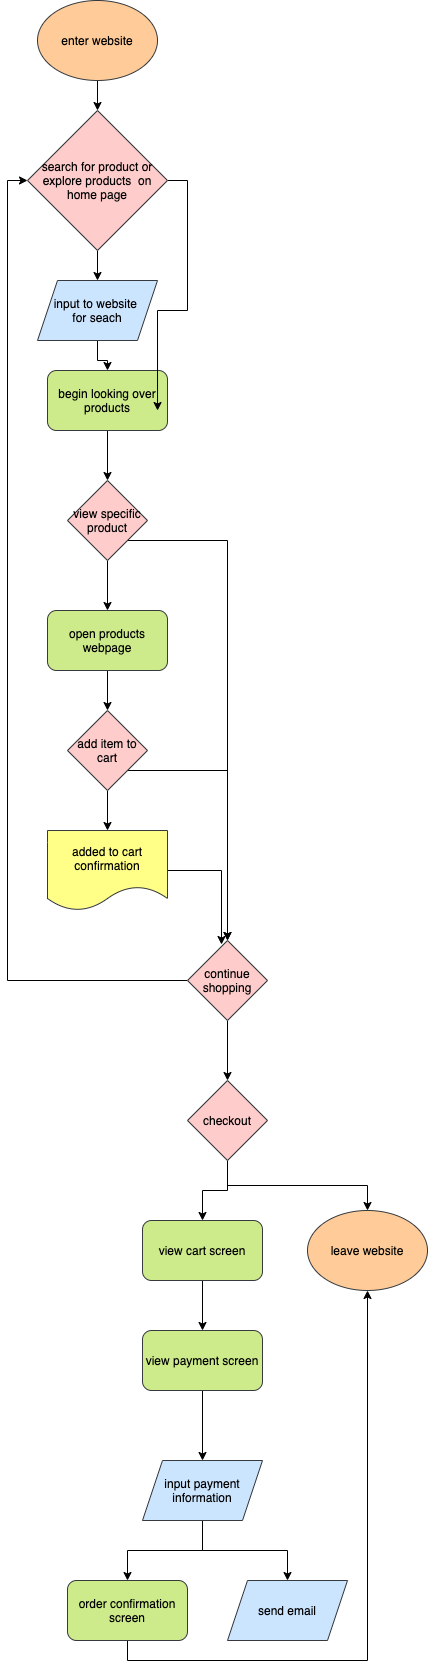

The diagram above was exported from draw.io. Its source (the exported page's mxGraphModel, read from the mxfile embedded in the PNG):
<mxGraphModel dx="529" dy="567" grid="1" gridSize="10" guides="1" tooltips="1" connect="1" arrows="1" fold="1" page="1" pageScale="1" pageWidth="850" pageHeight="1100" math="0" shadow="0">
  <root>
    <mxCell id="0" />
    <mxCell id="1" parent="0" />
    <mxCell id="58" style="edgeStyle=orthogonalEdgeStyle;rounded=0;orthogonalLoop=1;jettySize=auto;html=1;exitX=0.5;exitY=1;exitDx=0;exitDy=0;fontColor=#000000;" edge="1" parent="1" source="2" target="57">
      <mxGeometry relative="1" as="geometry" />
    </mxCell>
    <mxCell id="2" value="enter website" style="ellipse;whiteSpace=wrap;html=1;fillColor=#ffcc99;strokeColor=#36393d;fontColor=#000000;" vertex="1" parent="1">
      <mxGeometry x="110" y="20" width="120" height="80" as="geometry" />
    </mxCell>
    <mxCell id="61" style="edgeStyle=orthogonalEdgeStyle;rounded=0;orthogonalLoop=1;jettySize=auto;html=1;exitX=0.5;exitY=1;exitDx=0;exitDy=0;fontColor=#000000;" edge="1" parent="1" source="5" target="10">
      <mxGeometry relative="1" as="geometry" />
    </mxCell>
    <mxCell id="5" value="input to website &lt;br&gt;for seach" style="shape=parallelogram;perimeter=parallelogramPerimeter;whiteSpace=wrap;html=1;fixedSize=1;fillColor=#cce5ff;strokeColor=#36393d;fontColor=#000000;" vertex="1" parent="1">
      <mxGeometry x="110" y="300" width="120" height="60" as="geometry" />
    </mxCell>
    <mxCell id="15" style="edgeStyle=orthogonalEdgeStyle;rounded=0;orthogonalLoop=1;jettySize=auto;html=1;exitX=0.5;exitY=1;exitDx=0;exitDy=0;fontColor=#000000;" edge="1" parent="1" source="10" target="14">
      <mxGeometry relative="1" as="geometry" />
    </mxCell>
    <mxCell id="10" value="begin looking over products" style="rounded=1;whiteSpace=wrap;html=1;fillColor=#cdeb8b;strokeColor=#36393d;fontColor=#000000;" vertex="1" parent="1">
      <mxGeometry x="120" y="390" width="120" height="60" as="geometry" />
    </mxCell>
    <mxCell id="31" style="edgeStyle=orthogonalEdgeStyle;rounded=0;orthogonalLoop=1;jettySize=auto;html=1;exitX=0.5;exitY=1;exitDx=0;exitDy=0;fontColor=#000000;" edge="1" parent="1" source="14" target="30">
      <mxGeometry relative="1" as="geometry" />
    </mxCell>
    <mxCell id="33" style="edgeStyle=orthogonalEdgeStyle;rounded=0;orthogonalLoop=1;jettySize=auto;html=1;exitX=1;exitY=1;exitDx=0;exitDy=0;fontColor=#000000;" edge="1" parent="1" source="14" target="19">
      <mxGeometry relative="1" as="geometry">
        <mxPoint x="300" y="940" as="targetPoint" />
      </mxGeometry>
    </mxCell>
    <mxCell id="14" value="view specific product" style="rhombus;whiteSpace=wrap;html=1;fillColor=#ffcccc;strokeColor=#36393d;fontColor=#000000;" vertex="1" parent="1">
      <mxGeometry x="140" y="500" width="80" height="80" as="geometry" />
    </mxCell>
    <mxCell id="21" style="edgeStyle=orthogonalEdgeStyle;rounded=0;orthogonalLoop=1;jettySize=auto;html=1;exitX=0.5;exitY=1;exitDx=0;exitDy=0;entryX=0.5;entryY=0;entryDx=0;entryDy=0;fontColor=#000000;" edge="1" parent="1" source="16" target="18">
      <mxGeometry relative="1" as="geometry" />
    </mxCell>
    <mxCell id="28" style="edgeStyle=orthogonalEdgeStyle;rounded=0;orthogonalLoop=1;jettySize=auto;html=1;exitX=1;exitY=1;exitDx=0;exitDy=0;entryX=0.5;entryY=0;entryDx=0;entryDy=0;fontColor=#000000;" edge="1" parent="1" source="16" target="19">
      <mxGeometry relative="1" as="geometry" />
    </mxCell>
    <mxCell id="16" value="add item to cart" style="rhombus;whiteSpace=wrap;html=1;fillColor=#ffcccc;strokeColor=#36393d;fontColor=#000000;" vertex="1" parent="1">
      <mxGeometry x="140" y="730" width="80" height="80" as="geometry" />
    </mxCell>
    <mxCell id="23" style="edgeStyle=orthogonalEdgeStyle;rounded=0;orthogonalLoop=1;jettySize=auto;html=1;entryX=0.425;entryY=0.05;entryDx=0;entryDy=0;entryPerimeter=0;fontColor=#000000;" edge="1" parent="1" source="18" target="19">
      <mxGeometry relative="1" as="geometry" />
    </mxCell>
    <mxCell id="18" value="&lt;font color=&quot;#000000&quot;&gt;added to cart confirmation&lt;/font&gt;" style="shape=document;whiteSpace=wrap;html=1;boundedLbl=1;fillColor=#ffff88;strokeColor=#36393d;" vertex="1" parent="1">
      <mxGeometry x="120" y="850" width="120" height="80" as="geometry" />
    </mxCell>
    <mxCell id="36" style="edgeStyle=orthogonalEdgeStyle;rounded=0;orthogonalLoop=1;jettySize=auto;html=1;exitX=0;exitY=0.5;exitDx=0;exitDy=0;entryX=0;entryY=0.5;entryDx=0;entryDy=0;fontColor=#000000;" edge="1" parent="1" source="19" target="57">
      <mxGeometry relative="1" as="geometry">
        <mxPoint x="59.999999999999886" y="190" as="targetPoint" />
      </mxGeometry>
    </mxCell>
    <mxCell id="39" style="edgeStyle=orthogonalEdgeStyle;rounded=0;orthogonalLoop=1;jettySize=auto;html=1;exitX=0.5;exitY=1;exitDx=0;exitDy=0;entryX=0.5;entryY=0;entryDx=0;entryDy=0;fontColor=#000000;" edge="1" parent="1" source="19" target="38">
      <mxGeometry relative="1" as="geometry" />
    </mxCell>
    <mxCell id="19" value="&lt;font color=&quot;#000000&quot;&gt;continue shopping&lt;/font&gt;" style="rhombus;whiteSpace=wrap;html=1;fillColor=#ffcccc;strokeColor=#36393d;" vertex="1" parent="1">
      <mxGeometry x="260" y="960" width="80" height="80" as="geometry" />
    </mxCell>
    <mxCell id="20" value="&lt;font color=&quot;#ffffff&quot;&gt;yes&lt;/font&gt;" style="text;html=1;resizable=0;autosize=1;align=center;verticalAlign=middle;points=[];fillColor=none;strokeColor=none;rounded=0;fontColor=#000000;" vertex="1" parent="1">
      <mxGeometry x="185" y="590" width="30" height="20" as="geometry" />
    </mxCell>
    <mxCell id="22" value="&lt;font color=&quot;#ffffff&quot;&gt;yes&lt;/font&gt;" style="text;html=1;resizable=0;autosize=1;align=center;verticalAlign=middle;points=[];fillColor=none;strokeColor=none;rounded=0;fontColor=#000000;" vertex="1" parent="1">
      <mxGeometry x="180" y="810" width="30" height="20" as="geometry" />
    </mxCell>
    <mxCell id="29" value="&lt;font color=&quot;#ffffff&quot;&gt;no&lt;/font&gt;" style="text;html=1;resizable=0;autosize=1;align=center;verticalAlign=middle;points=[];fillColor=none;strokeColor=none;rounded=0;fontColor=#000000;" vertex="1" parent="1">
      <mxGeometry x="300" y="810" width="30" height="20" as="geometry" />
    </mxCell>
    <mxCell id="32" style="edgeStyle=orthogonalEdgeStyle;rounded=0;orthogonalLoop=1;jettySize=auto;html=1;exitX=0.5;exitY=1;exitDx=0;exitDy=0;entryX=0.5;entryY=0;entryDx=0;entryDy=0;fontColor=#000000;" edge="1" parent="1" source="30" target="16">
      <mxGeometry relative="1" as="geometry" />
    </mxCell>
    <mxCell id="30" value="open products webpage" style="rounded=1;whiteSpace=wrap;html=1;fillColor=#cdeb8b;strokeColor=#36393d;fontColor=#000000;" vertex="1" parent="1">
      <mxGeometry x="120" y="630" width="120" height="60" as="geometry" />
    </mxCell>
    <mxCell id="34" value="&lt;font color=&quot;#ffffff&quot;&gt;no&lt;/font&gt;" style="text;html=1;resizable=0;autosize=1;align=center;verticalAlign=middle;points=[];fillColor=none;strokeColor=none;rounded=0;fontColor=#000000;" vertex="1" parent="1">
      <mxGeometry x="310" y="590" width="30" height="20" as="geometry" />
    </mxCell>
    <mxCell id="37" value="&lt;font color=&quot;#ffffff&quot;&gt;yes&lt;/font&gt;" style="text;html=1;resizable=0;autosize=1;align=center;verticalAlign=middle;points=[];fillColor=none;strokeColor=none;rounded=0;fontColor=#000000;" vertex="1" parent="1">
      <mxGeometry x="215" y="1000" width="30" height="20" as="geometry" />
    </mxCell>
    <mxCell id="42" style="edgeStyle=orthogonalEdgeStyle;rounded=0;orthogonalLoop=1;jettySize=auto;html=1;exitX=0.5;exitY=1;exitDx=0;exitDy=0;fontColor=#000000;" edge="1" parent="1" source="38" target="41">
      <mxGeometry relative="1" as="geometry" />
    </mxCell>
    <mxCell id="45" style="edgeStyle=orthogonalEdgeStyle;rounded=0;orthogonalLoop=1;jettySize=auto;html=1;exitX=0.5;exitY=1;exitDx=0;exitDy=0;entryX=0.5;entryY=0;entryDx=0;entryDy=0;fontColor=#000000;" edge="1" parent="1" source="38" target="44">
      <mxGeometry relative="1" as="geometry" />
    </mxCell>
    <mxCell id="38" value="checkout" style="rhombus;whiteSpace=wrap;html=1;fillColor=#ffcccc;strokeColor=#36393d;fontColor=#000000;" vertex="1" parent="1">
      <mxGeometry x="260" y="1100" width="80" height="80" as="geometry" />
    </mxCell>
    <mxCell id="40" value="&lt;font color=&quot;#ffffff&quot;&gt;no&lt;/font&gt;" style="text;html=1;resizable=0;autosize=1;align=center;verticalAlign=middle;points=[];fillColor=none;strokeColor=none;rounded=0;fontColor=#000000;" vertex="1" parent="1">
      <mxGeometry x="300" y="1060" width="30" height="20" as="geometry" />
    </mxCell>
    <mxCell id="41" value="leave website" style="ellipse;whiteSpace=wrap;html=1;fillColor=#ffcc99;strokeColor=#36393d;fontColor=#000000;" vertex="1" parent="1">
      <mxGeometry x="380" y="1230" width="120" height="80" as="geometry" />
    </mxCell>
    <mxCell id="43" value="&lt;font color=&quot;#ffffff&quot;&gt;no&lt;/font&gt;" style="text;html=1;resizable=0;autosize=1;align=center;verticalAlign=middle;points=[];fillColor=none;strokeColor=none;rounded=0;fontColor=#000000;" vertex="1" parent="1">
      <mxGeometry x="360" y="1180" width="30" height="20" as="geometry" />
    </mxCell>
    <mxCell id="48" style="edgeStyle=orthogonalEdgeStyle;rounded=0;orthogonalLoop=1;jettySize=auto;html=1;exitX=0.5;exitY=1;exitDx=0;exitDy=0;fontColor=#000000;" edge="1" parent="1" source="44" target="47">
      <mxGeometry relative="1" as="geometry" />
    </mxCell>
    <mxCell id="44" value="view cart screen" style="rounded=1;whiteSpace=wrap;html=1;fillColor=#cdeb8b;strokeColor=#36393d;fontColor=#000000;" vertex="1" parent="1">
      <mxGeometry x="215" y="1240" width="120" height="60" as="geometry" />
    </mxCell>
    <mxCell id="46" value="&lt;font color=&quot;#ffffff&quot;&gt;yes&lt;/font&gt;" style="text;html=1;resizable=0;autosize=1;align=center;verticalAlign=middle;points=[];fillColor=none;strokeColor=none;rounded=0;fontColor=#000000;" vertex="1" parent="1">
      <mxGeometry x="240" y="1210" width="30" height="20" as="geometry" />
    </mxCell>
    <mxCell id="50" style="edgeStyle=orthogonalEdgeStyle;rounded=0;orthogonalLoop=1;jettySize=auto;html=1;exitX=0.5;exitY=1;exitDx=0;exitDy=0;entryX=0.5;entryY=0;entryDx=0;entryDy=0;fontColor=#000000;" edge="1" parent="1" source="47" target="49">
      <mxGeometry relative="1" as="geometry" />
    </mxCell>
    <mxCell id="47" value="view payment screen" style="rounded=1;whiteSpace=wrap;html=1;fillColor=#cdeb8b;strokeColor=#36393d;fontColor=#000000;" vertex="1" parent="1">
      <mxGeometry x="215" y="1350" width="120" height="60" as="geometry" />
    </mxCell>
    <mxCell id="54" style="edgeStyle=orthogonalEdgeStyle;rounded=0;orthogonalLoop=1;jettySize=auto;html=1;fontColor=#000000;" edge="1" parent="1" source="49" target="51">
      <mxGeometry relative="1" as="geometry" />
    </mxCell>
    <mxCell id="55" style="edgeStyle=orthogonalEdgeStyle;rounded=0;orthogonalLoop=1;jettySize=auto;html=1;exitX=0.5;exitY=1;exitDx=0;exitDy=0;fontColor=#000000;" edge="1" parent="1" source="49" target="53">
      <mxGeometry relative="1" as="geometry" />
    </mxCell>
    <mxCell id="49" value="input payment information" style="shape=parallelogram;perimeter=parallelogramPerimeter;whiteSpace=wrap;html=1;fixedSize=1;fillColor=#cce5ff;strokeColor=#36393d;fontColor=#000000;" vertex="1" parent="1">
      <mxGeometry x="215" y="1480" width="120" height="60" as="geometry" />
    </mxCell>
    <mxCell id="56" style="edgeStyle=orthogonalEdgeStyle;rounded=0;orthogonalLoop=1;jettySize=auto;html=1;exitX=0.5;exitY=1;exitDx=0;exitDy=0;entryX=0.5;entryY=1;entryDx=0;entryDy=0;fontColor=#000000;" edge="1" parent="1" source="51" target="41">
      <mxGeometry relative="1" as="geometry" />
    </mxCell>
    <mxCell id="51" value="order confirmation screen" style="rounded=1;whiteSpace=wrap;html=1;fillColor=#cdeb8b;strokeColor=#36393d;fontColor=#000000;" vertex="1" parent="1">
      <mxGeometry x="140" y="1600" width="120" height="60" as="geometry" />
    </mxCell>
    <mxCell id="53" value="send email" style="shape=parallelogram;perimeter=parallelogramPerimeter;whiteSpace=wrap;html=1;fixedSize=1;fillColor=#cce5ff;strokeColor=#36393d;fontColor=#000000;" vertex="1" parent="1">
      <mxGeometry x="300" y="1600" width="120" height="60" as="geometry" />
    </mxCell>
    <mxCell id="59" style="edgeStyle=orthogonalEdgeStyle;rounded=0;orthogonalLoop=1;jettySize=auto;html=1;exitX=0.5;exitY=1;exitDx=0;exitDy=0;fontColor=#000000;" edge="1" parent="1" source="57" target="5">
      <mxGeometry relative="1" as="geometry" />
    </mxCell>
    <mxCell id="60" style="edgeStyle=orthogonalEdgeStyle;rounded=0;orthogonalLoop=1;jettySize=auto;html=1;exitX=1;exitY=0.5;exitDx=0;exitDy=0;entryX=0.917;entryY=0.667;entryDx=0;entryDy=0;entryPerimeter=0;fontColor=#000000;" edge="1" parent="1" source="57" target="10">
      <mxGeometry relative="1" as="geometry" />
    </mxCell>
    <mxCell id="57" value="search for product or explore products&amp;nbsp; on home page" style="rhombus;whiteSpace=wrap;html=1;fillColor=#ffcccc;strokeColor=#36393d;fontColor=#000000;" vertex="1" parent="1">
      <mxGeometry x="100" y="130" width="140" height="140" as="geometry" />
    </mxCell>
    <mxCell id="62" value="&lt;font color=&quot;#ffffff&quot;&gt;search for &lt;br&gt;products&lt;/font&gt;" style="text;html=1;resizable=0;autosize=1;align=center;verticalAlign=middle;points=[];fillColor=none;strokeColor=none;rounded=0;fontColor=#000000;" vertex="1" parent="1">
      <mxGeometry x="165" y="270" width="70" height="30" as="geometry" />
    </mxCell>
    <mxCell id="63" value="&lt;font color=&quot;#ffffff&quot;&gt;explore products&lt;br&gt;on home page&lt;br&gt;&lt;/font&gt;" style="text;html=1;resizable=0;autosize=1;align=center;verticalAlign=middle;points=[];fillColor=none;strokeColor=none;rounded=0;fontColor=#000000;" vertex="1" parent="1">
      <mxGeometry x="270" y="270" width="100" height="30" as="geometry" />
    </mxCell>
  </root>
</mxGraphModel>